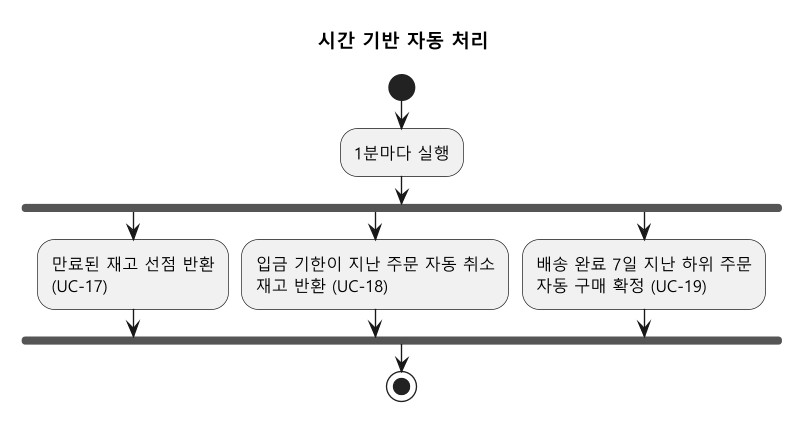

The diagram above was rendered by PlantUML. Its source (embedded in the PNG):
@startuml
skinparam defaultFontName "Malgun Gothic"
skinparam dpi 130
' 비즈니스 프로세스: 시간 기반 자동 처리
title 시간 기반 자동 처리

|스케줄러|
start
:1분마다 실행;
fork
  :만료된 재고 선점 반환\n(UC-17);
fork again
  :입금 기한이 지난 주문 자동 취소\n재고 반환 (UC-18);
fork again
  :배송 완료 7일 지난 하위 주문\n자동 구매 확정 (UC-19);
end fork
stop
@enduml